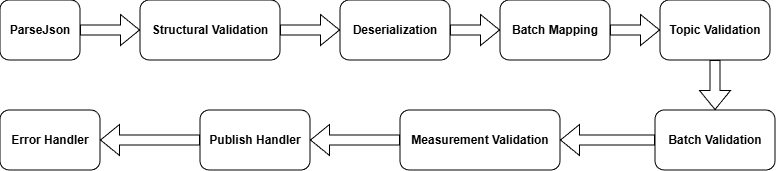

The diagram above was exported from draw.io. Its source (the exported page's mxGraphModel, read from the mxfile embedded in the PNG):
<mxGraphModel dx="984" dy="572" grid="1" gridSize="10" guides="1" tooltips="1" connect="1" arrows="1" fold="1" page="1" pageScale="1" pageWidth="827" pageHeight="1169" math="0" shadow="0">
  <root>
    <mxCell id="0" />
    <mxCell id="1" parent="0" />
    <mxCell id="-s9Vx4hfGdHwNmfM9srw-10" edge="1" parent="1" source="-s9Vx4hfGdHwNmfM9srw-1" style="rounded=0;orthogonalLoop=1;jettySize=auto;html=1;entryX=0;entryY=0.5;entryDx=0;entryDy=0;elbow=vertical;edgeStyle=orthogonalEdgeStyle;curved=1;shape=flexArrow;" target="-s9Vx4hfGdHwNmfM9srw-3">
      <mxGeometry relative="1" as="geometry" />
    </mxCell>
    <mxCell id="-s9Vx4hfGdHwNmfM9srw-1" parent="1" style="rounded=1;whiteSpace=wrap;html=1;" value="&lt;b&gt;ParseJson&lt;/b&gt;" vertex="1">
      <mxGeometry height="60" width="80" x="80" y="150" as="geometry" />
    </mxCell>
    <mxCell id="-s9Vx4hfGdHwNmfM9srw-11" edge="1" parent="1" source="-s9Vx4hfGdHwNmfM9srw-3" style="edgeStyle=orthogonalEdgeStyle;rounded=0;orthogonalLoop=1;jettySize=auto;html=1;entryX=0;entryY=0.5;entryDx=0;entryDy=0;shape=flexArrow;" target="0Nqqap9rcixgyABOLLz2-1">
      <mxGeometry relative="1" as="geometry" />
    </mxCell>
    <mxCell id="-s9Vx4hfGdHwNmfM9srw-3" parent="1" style="rounded=1;whiteSpace=wrap;html=1;fillColor=default;strokeColor=default;" value="&lt;b&gt;Structural Validation&lt;/b&gt;" vertex="1">
      <mxGeometry height="60" width="140" x="220" y="150" as="geometry" />
    </mxCell>
    <mxCell id="-s9Vx4hfGdHwNmfM9srw-12" edge="1" parent="1" source="-s9Vx4hfGdHwNmfM9srw-4" style="edgeStyle=orthogonalEdgeStyle;shape=flexArrow;rounded=0;orthogonalLoop=1;jettySize=auto;html=1;entryX=0;entryY=0.5;entryDx=0;entryDy=0;strokeColor=default;align=center;verticalAlign=middle;fontFamily=Helvetica;fontSize=11;fontColor=default;labelBackgroundColor=default;endArrow=classic;" target="-s9Vx4hfGdHwNmfM9srw-5">
      <mxGeometry relative="1" as="geometry" />
    </mxCell>
    <mxCell id="-s9Vx4hfGdHwNmfM9srw-4" parent="1" style="rounded=1;whiteSpace=wrap;html=1;" value="&lt;b&gt;Batch Mapping&lt;/b&gt;" vertex="1">
      <mxGeometry height="60" width="110" x="580" y="150" as="geometry" />
    </mxCell>
    <mxCell id="-s9Vx4hfGdHwNmfM9srw-13" edge="1" parent="1" source="-s9Vx4hfGdHwNmfM9srw-5" style="edgeStyle=orthogonalEdgeStyle;shape=flexArrow;rounded=0;orthogonalLoop=1;jettySize=auto;html=1;entryX=0.5;entryY=0;entryDx=0;entryDy=0;strokeColor=default;align=center;verticalAlign=middle;fontFamily=Helvetica;fontSize=11;fontColor=default;labelBackgroundColor=default;endArrow=classic;" target="-s9Vx4hfGdHwNmfM9srw-6">
      <mxGeometry relative="1" as="geometry" />
    </mxCell>
    <mxCell id="-s9Vx4hfGdHwNmfM9srw-5" parent="1" style="rounded=1;whiteSpace=wrap;html=1;" value="&lt;b&gt;Topic Validation&lt;/b&gt;" vertex="1">
      <mxGeometry height="60" width="110" x="740" y="150" as="geometry" />
    </mxCell>
    <mxCell id="-s9Vx4hfGdHwNmfM9srw-14" edge="1" parent="1" source="-s9Vx4hfGdHwNmfM9srw-6" style="edgeStyle=orthogonalEdgeStyle;shape=flexArrow;rounded=0;orthogonalLoop=1;jettySize=auto;html=1;entryX=1;entryY=0.5;entryDx=0;entryDy=0;strokeColor=default;align=center;verticalAlign=middle;fontFamily=Helvetica;fontSize=11;fontColor=default;labelBackgroundColor=default;endArrow=classic;" target="-s9Vx4hfGdHwNmfM9srw-7">
      <mxGeometry relative="1" as="geometry" />
    </mxCell>
    <mxCell id="-s9Vx4hfGdHwNmfM9srw-6" parent="1" style="rounded=1;whiteSpace=wrap;html=1;" value="&lt;b&gt;Batch Validation&lt;/b&gt;" vertex="1">
      <mxGeometry height="60" width="120" x="735" y="260" as="geometry" />
    </mxCell>
    <mxCell id="-s9Vx4hfGdHwNmfM9srw-15" edge="1" parent="1" source="-s9Vx4hfGdHwNmfM9srw-7" style="edgeStyle=orthogonalEdgeStyle;shape=flexArrow;rounded=0;orthogonalLoop=1;jettySize=auto;html=1;strokeColor=default;align=center;verticalAlign=middle;fontFamily=Helvetica;fontSize=11;fontColor=default;labelBackgroundColor=default;endArrow=classic;entryX=1;entryY=0.5;entryDx=0;entryDy=0;exitX=0;exitY=0.5;exitDx=0;exitDy=0;" target="-s9Vx4hfGdHwNmfM9srw-8">
      <mxGeometry relative="1" as="geometry">
        <Array as="points">
          <mxPoint x="470" y="290" />
          <mxPoint x="470" y="290" />
        </Array>
        <mxPoint x="-85" y="340" as="targetPoint" />
      </mxGeometry>
    </mxCell>
    <mxCell id="-s9Vx4hfGdHwNmfM9srw-7" parent="1" style="rounded=1;whiteSpace=wrap;html=1;" value="&lt;b&gt;Measurement Validation&lt;/b&gt;" vertex="1">
      <mxGeometry height="60" width="160" x="480" y="260" as="geometry" />
    </mxCell>
    <mxCell id="-s9Vx4hfGdHwNmfM9srw-16" edge="1" parent="1" source="-s9Vx4hfGdHwNmfM9srw-8" style="edgeStyle=orthogonalEdgeStyle;shape=flexArrow;rounded=0;orthogonalLoop=1;jettySize=auto;html=1;entryX=1;entryY=0.5;entryDx=0;entryDy=0;strokeColor=default;align=center;verticalAlign=middle;fontFamily=Helvetica;fontSize=11;fontColor=default;labelBackgroundColor=default;endArrow=classic;" target="-s9Vx4hfGdHwNmfM9srw-9">
      <mxGeometry relative="1" as="geometry" />
    </mxCell>
    <mxCell id="-s9Vx4hfGdHwNmfM9srw-8" parent="1" style="rounded=1;whiteSpace=wrap;html=1;" value="&lt;b&gt;Publish Handler&lt;/b&gt;" vertex="1">
      <mxGeometry height="60" width="110" x="280" y="260" as="geometry" />
    </mxCell>
    <mxCell id="-s9Vx4hfGdHwNmfM9srw-9" parent="1" style="rounded=1;whiteSpace=wrap;html=1;" value="&lt;b&gt;Error Handler&lt;/b&gt;" vertex="1">
      <mxGeometry height="60" width="100" x="80" y="260" as="geometry" />
    </mxCell>
    <mxCell id="0Nqqap9rcixgyABOLLz2-6" edge="1" parent="1" source="0Nqqap9rcixgyABOLLz2-1" style="edgeStyle=orthogonalEdgeStyle;rounded=0;orthogonalLoop=1;jettySize=auto;html=1;entryX=0;entryY=0.5;entryDx=0;entryDy=0;shape=flexArrow;" target="-s9Vx4hfGdHwNmfM9srw-4">
      <mxGeometry relative="1" as="geometry" />
    </mxCell>
    <mxCell id="0Nqqap9rcixgyABOLLz2-1" parent="1" style="rounded=1;whiteSpace=wrap;html=1;" value="&lt;b&gt;Deserialization&lt;/b&gt;" vertex="1">
      <mxGeometry height="60" width="110" x="420" y="150" as="geometry" />
    </mxCell>
  </root>
</mxGraphModel>